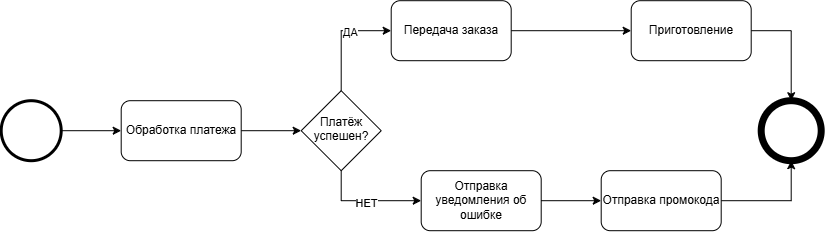

The diagram above was exported from draw.io. Its source (the exported page's mxGraphModel, read from the mxfile embedded in the PNG):
<mxGraphModel dx="1136" dy="733" grid="1" gridSize="10" guides="1" tooltips="1" connect="1" arrows="1" fold="1" page="1" pageScale="1" pageWidth="827" pageHeight="1169" math="0" shadow="0">
  <root>
    <mxCell id="0" />
    <mxCell id="1" parent="0" />
    <mxCell id="K9CGzBf9TwXX37BzeVB_-11" edge="1" parent="1" source="K9CGzBf9TwXX37BzeVB_-1" style="edgeStyle=orthogonalEdgeStyle;rounded=0;orthogonalLoop=1;jettySize=auto;html=1;exitX=1;exitY=0.5;exitDx=0;exitDy=0;entryX=0;entryY=0.5;entryDx=0;entryDy=0;" target="K9CGzBf9TwXX37BzeVB_-3">
      <mxGeometry relative="1" as="geometry" />
    </mxCell>
    <mxCell id="K9CGzBf9TwXX37BzeVB_-1" parent="1" style="ellipse;whiteSpace=wrap;html=1;shapeInside=1;aspect=fixed;labelBackgroundColor=none;fillColor=#FFFFFF;strokeWidth=3;" value="" vertex="1">
      <mxGeometry height="60" width="60" x="50" y="260" as="geometry" />
    </mxCell>
    <mxCell id="K9CGzBf9TwXX37BzeVB_-12" edge="1" parent="1" source="K9CGzBf9TwXX37BzeVB_-3" style="edgeStyle=orthogonalEdgeStyle;rounded=0;orthogonalLoop=1;jettySize=auto;html=1;exitX=1;exitY=0.5;exitDx=0;exitDy=0;entryX=0;entryY=0.5;entryDx=0;entryDy=0;" target="K9CGzBf9TwXX37BzeVB_-4">
      <mxGeometry relative="1" as="geometry" />
    </mxCell>
    <mxCell id="K9CGzBf9TwXX37BzeVB_-3" parent="1" style="rounded=1;whiteSpace=wrap;html=1;" value="Обработка платежа" vertex="1">
      <mxGeometry height="60" width="120" x="170" y="260" as="geometry" />
    </mxCell>
    <mxCell id="K9CGzBf9TwXX37BzeVB_-13" edge="1" parent="1" source="K9CGzBf9TwXX37BzeVB_-4" style="edgeStyle=orthogonalEdgeStyle;rounded=0;orthogonalLoop=1;jettySize=auto;html=1;exitX=0.5;exitY=0;exitDx=0;exitDy=0;entryX=0;entryY=0.5;entryDx=0;entryDy=0;" target="K9CGzBf9TwXX37BzeVB_-5">
      <mxGeometry relative="1" as="geometry" />
    </mxCell>
    <mxCell id="K9CGzBf9TwXX37BzeVB_-15" connectable="0" parent="K9CGzBf9TwXX37BzeVB_-13" style="edgeLabel;html=1;align=center;verticalAlign=middle;resizable=0;points=[];" value="ДА" vertex="1">
      <mxGeometry relative="1" x="0.254" y="-1" as="geometry">
        <mxPoint as="offset" />
      </mxGeometry>
    </mxCell>
    <mxCell id="K9CGzBf9TwXX37BzeVB_-14" edge="1" parent="1" source="K9CGzBf9TwXX37BzeVB_-4" style="edgeStyle=orthogonalEdgeStyle;rounded=0;orthogonalLoop=1;jettySize=auto;html=1;exitX=0.5;exitY=1;exitDx=0;exitDy=0;entryX=0;entryY=0.5;entryDx=0;entryDy=0;" target="K9CGzBf9TwXX37BzeVB_-8">
      <mxGeometry relative="1" as="geometry" />
    </mxCell>
    <mxCell id="K9CGzBf9TwXX37BzeVB_-16" connectable="0" parent="K9CGzBf9TwXX37BzeVB_-14" style="edgeLabel;html=1;align=center;verticalAlign=middle;resizable=0;points=[];" value="НЕТ" vertex="1">
      <mxGeometry relative="1" x="-0.0101" y="-2" as="geometry">
        <mxPoint as="offset" />
      </mxGeometry>
    </mxCell>
    <mxCell id="K9CGzBf9TwXX37BzeVB_-4" parent="1" style="rhombus;whiteSpace=wrap;html=1;shapeInside=1;" value="Платёж успешен?" vertex="1">
      <mxGeometry height="80" width="80" x="350" y="250" as="geometry" />
    </mxCell>
    <mxCell id="K9CGzBf9TwXX37BzeVB_-17" edge="1" parent="1" source="K9CGzBf9TwXX37BzeVB_-5" style="edgeStyle=orthogonalEdgeStyle;rounded=0;orthogonalLoop=1;jettySize=auto;html=1;exitX=1;exitY=0.5;exitDx=0;exitDy=0;entryX=0;entryY=0.5;entryDx=0;entryDy=0;" target="K9CGzBf9TwXX37BzeVB_-7">
      <mxGeometry relative="1" as="geometry" />
    </mxCell>
    <mxCell id="K9CGzBf9TwXX37BzeVB_-5" parent="1" style="rounded=1;whiteSpace=wrap;html=1;" value="Передача заказа" vertex="1">
      <mxGeometry height="60" width="120" x="440" y="160" as="geometry" />
    </mxCell>
    <mxCell id="K9CGzBf9TwXX37BzeVB_-18" edge="1" parent="1" source="K9CGzBf9TwXX37BzeVB_-7" style="edgeStyle=orthogonalEdgeStyle;rounded=0;orthogonalLoop=1;jettySize=auto;html=1;exitX=1;exitY=0.5;exitDx=0;exitDy=0;entryX=0.5;entryY=0;entryDx=0;entryDy=0;" target="K9CGzBf9TwXX37BzeVB_-9">
      <mxGeometry relative="1" as="geometry" />
    </mxCell>
    <mxCell id="K9CGzBf9TwXX37BzeVB_-7" parent="1" style="rounded=1;whiteSpace=wrap;html=1;" value="Приготовление" vertex="1">
      <mxGeometry height="60" width="120" x="680" y="160" as="geometry" />
    </mxCell>
    <mxCell id="K9CGzBf9TwXX37BzeVB_-21" edge="1" parent="1" source="K9CGzBf9TwXX37BzeVB_-8" style="edgeStyle=orthogonalEdgeStyle;rounded=0;orthogonalLoop=1;jettySize=auto;html=1;exitX=1;exitY=0.5;exitDx=0;exitDy=0;" target="K9CGzBf9TwXX37BzeVB_-20">
      <mxGeometry relative="1" as="geometry" />
    </mxCell>
    <mxCell id="K9CGzBf9TwXX37BzeVB_-8" parent="1" style="rounded=1;whiteSpace=wrap;html=1;" value="Отправка уведомления об ошибке" vertex="1">
      <mxGeometry height="60" width="120" x="470" y="330" as="geometry" />
    </mxCell>
    <mxCell id="K9CGzBf9TwXX37BzeVB_-9" parent="1" style="ellipse;whiteSpace=wrap;html=1;shapeInside=1;aspect=fixed;strokeWidth=7;" value="" vertex="1">
      <mxGeometry height="60" width="60" x="810" y="260" as="geometry" />
    </mxCell>
    <mxCell id="K9CGzBf9TwXX37BzeVB_-22" edge="1" parent="1" source="K9CGzBf9TwXX37BzeVB_-20" style="edgeStyle=orthogonalEdgeStyle;rounded=0;orthogonalLoop=1;jettySize=auto;html=1;exitX=1;exitY=0.5;exitDx=0;exitDy=0;entryX=0.5;entryY=1;entryDx=0;entryDy=0;" target="K9CGzBf9TwXX37BzeVB_-9">
      <mxGeometry relative="1" as="geometry" />
    </mxCell>
    <mxCell id="K9CGzBf9TwXX37BzeVB_-20" parent="1" style="rounded=1;whiteSpace=wrap;html=1;" value="Отправка промокода" vertex="1">
      <mxGeometry height="60" width="120" x="650" y="330" as="geometry" />
    </mxCell>
  </root>
</mxGraphModel>